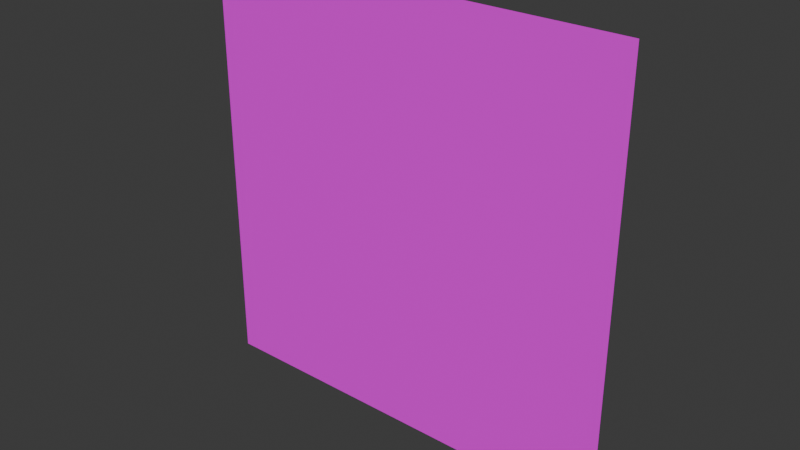 # Source: textHp.blend  (saved by Blender 4.4.30; exported with 4.5.12 LTS)
import bpy
from mathutils import Matrix  # noqa: F401  (used for matrix-valued properties, if any)

bpy.ops.wm.read_factory_settings(use_empty=True)
scene = bpy.context.scene
scene.name = 'Scene'

# ---- collections
col_collection = bpy.data.collections.new('Collection'); scene.collection.children.link(col_collection)

# ---- images (referenced by path relative to the original .blend; pixels are not part of the script)
import os
ASSET_DIR = os.environ.get("B2B_ASSET_DIR", "")  # directory of the original .blend (textures are referenced by path, not embedded)
HERE = os.path.dirname(os.path.abspath(__file__))  # packed textures are extracted next to this script under _unpacked/

def load_image(name, relpath, width, height, colorspace="sRGB"):
    """Load a texture the original file referenced (path relative to the .blend, or extracted next to this script)."""
    p = next((c for c in (os.path.join(HERE, relpath), os.path.join(ASSET_DIR, relpath)) if relpath and os.path.exists(c)), "")
    if p:
        img = bpy.data.images.load(p, check_existing=True)
        img.name = name
    else:  # same state as the original file: an image datablock whose file is absent (Cycles renders it pink)
        img = bpy.data.images.new(name, width, height)
        img.source = "FILE"
        img.filepath = "//" + (relpath or name)
    img.colorspace_settings.name = colorspace
    return img
img_texthp_png_001 = load_image('textHp.png.001', 'textHp.png', 1024, 1024, 'sRGB')

# ---- materials (node trees are filled in below, after node groups)
mat_002 = bpy.data.materials.new('マテリアル.002')
mat_002.roughness = 0.5

# ---- material node trees
mat_002.use_nodes = True; mat_002.node_tree.nodes.clear()
_N = mat_002.node_tree.nodes; _L = mat_002.node_tree.links
n0 = _N.new('ShaderNodeBsdfPrincipled'); n0.name = 'プリンシプルBSDF'; n0.location = (0, 300)
n0.inputs[27].default_value = (0.0, 0.0, 0.0, 1.0)
n0.inputs[28].default_value = 1.0
n1 = _N.new('ShaderNodeOutputMaterial'); n1.name = 'マテリアル出力'; n1.location = (280, 300)
n2 = _N.new('ShaderNodeTexImage'); n2.name = '画像テクスチャ'; n2.location = (-480, 300)
n2.image = img_texthp_png_001
_L.new(n2.outputs[0], n0.inputs[0])
_L.new(n0.outputs[0], n1.inputs[0])
n1.is_active_output = True

# ---- world
world_world = bpy.data.worlds.new('World'); scene.world = world_world
world_world.use_nodes = True; world_world.node_tree.nodes.clear()
_N = world_world.node_tree.nodes; _L = world_world.node_tree.links
n0 = _N.new('ShaderNodeOutputWorld'); n0.name = 'World Output'; n0.location = (300, 300)
n1 = _N.new('ShaderNodeBackground'); n1.name = 'Background'; n1.location = (10, 300)
n1.inputs[0].default_value = (0.05088, 0.05088, 0.05088, 1.0)
_L.new(n1.outputs[0], n0.inputs[0])
n0.is_active_output = True
world_world.color = (0.05088, 0.05088, 0.05088)
world_world.sun_shadow_jitter_overblur = 0.0

# ---- meshes
me_texthp = bpy.data.meshes.new('textHp')
me_texthp.from_pydata([(-0.2046, 1.349e-05, -0.2049), (0.2042, 2.247e-06, -0.2049), (-0.2046, 1.354e-05, 0.204), (0.2042, 2.27e-06, 0.204)], [], [(1, 2, 0), (1, 3, 2)])
me_texthp.polygons.foreach_set('use_smooth', [True] * 2)
_uv = me_texthp.uv_layers.new(name='UVMap')
_uv.uv.foreach_set('vector', [0.8434, 0.157, 0.138, 0.8616, 0.1384, 0.1566, 0.8434, 0.157, 0.843, 0.862, 0.138, 0.8616])
me_texthp.materials.append(mat_002)
me_texthp.update()
me_texthp.normals_split_custom_set([tuple(v) for v in zip(*[iter([-2.753e-05, -1.0, 9.126e-08, -2.753e-05, -1.0, 9.126e-08, -2.75e-05, -1.0, 1.277e-07, -2.753e-05, -1.0, 9.126e-08, -2.757e-05, -1.0, 5.482e-08, -2.753e-05, -1.0, 9.126e-08])] * 3)])

# ---- objects
ob_texthp = bpy.data.objects.new('textHp', me_texthp)

# ---- transforms, parenting, visibility, modifiers, constraints
ob_texthp.location = (0.0, 0.0, 0.0)

# ---- collection membership
col_collection.objects.link(ob_texthp)

# ---- scene / render settings (as saved in the file)
scene.frame_start = 1; scene.frame_end = 250; scene.frame_set(1)
scene.render.engine = 'BLENDER_EEVEE_NEXT'
bpy.context.view_layer.update()

# ---- added for rendering (the .blend has no active camera and no usable light): camera, sun
cam_auto = bpy.data.cameras.new('AutoCamera')
cam_auto.lens = 50.0
cam_auto.sensor_width = 36.0
cam_auto.clip_end = 1000.0
ob_auto_camera = bpy.data.objects.new('AutoCamera', cam_auto)
scene.collection.objects.link(ob_auto_camera)
ob_auto_camera.location = (0.534776, -0.641949, 0.427524)
ob_auto_camera.rotation_euler = (1.09748, -7.21219e-08, 0.694738)
scene.camera = ob_auto_camera
light_auto_sun = bpy.data.lights.new('AutoSun', 'SUN')
light_auto_sun.energy = 3.0
light_auto_sun.angle = 0.0523599
ob_auto_sun = bpy.data.objects.new('AutoSun', light_auto_sun)
scene.collection.objects.link(ob_auto_sun)
ob_auto_sun.rotation_euler = (0.872665, 0.174533, 0.523599)
bpy.context.view_layer.update()

